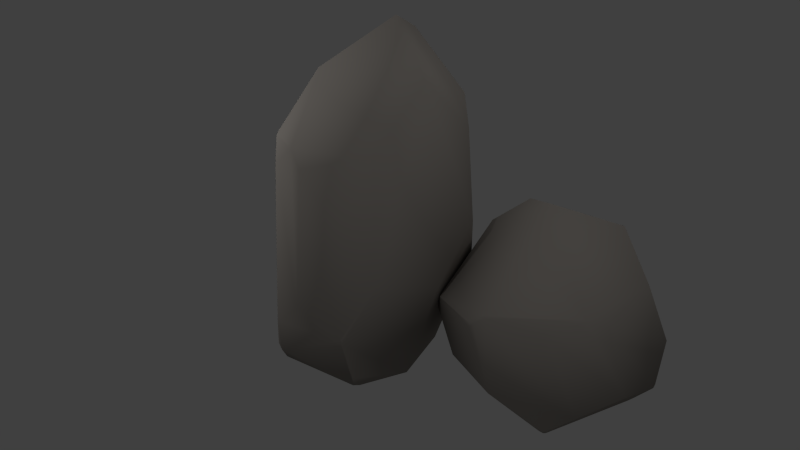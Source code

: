 # Source: rock_f.blend  (saved by Blender 2.74.0; exported with 4.5.12 LTS)
import bpy
from mathutils import Matrix  # noqa: F401  (used for matrix-valued properties, if any)

bpy.ops.wm.read_factory_settings(use_empty=True)
scene = bpy.context.scene
scene.name = 'Scene'

# ---- collections
col_collection_1 = bpy.data.collections.new('Collection 1'); scene.collection.children.link(col_collection_1)

# ---- materials (node trees are filled in below, after node groups)
mat_material = bpy.data.materials.new('Material')
mat_material.alpha_threshold = 0.0
mat_material.use_transparent_shadow = False
mat_material.diffuse_color = (0.2957, 0.2719, 0.2478, 1.0)
mat_material.roughness = 0.5
mat_material.specular_intensity = 0.0

# ---- material node trees

# ---- world
world_world = bpy.data.worlds.new('World'); scene.world = world_world
world_world.color = (0.05088, 0.05088, 0.05088)
world_world.use_sun_shadow = False
world_world.sun_shadow_jitter_overblur = 0.0
world_world.cycles.sampling_method = 'MANUAL'
world_world.cycles.sample_map_resolution = 256

# ---- cameras
cam_camera = bpy.data.cameras.new('Camera')
cam_camera.clip_end = 100.0
cam_camera.lens = 35.0
cam_camera.sensor_width = 32.0
cam_camera.sensor_height = 18.0
cam_camera.ortho_scale = 7.314
cam_camera.dof.focus_distance = 0.0
cam_camera.dof.aperture_fstop = 128.0

# ---- lights
light_lamp_003 = bpy.data.lights.new('Lamp.003', 'POINT')
light_lamp_003.transmission_factor = 0.0
light_lamp_003.cutoff_distance = 30.0
light_lamp_003.energy = 100.0
light_lamp_003.shadow_buffer_clip_start = 1.001
light_lamp_003.shadow_soft_size = 0.1
light_lamp_003.shadow_maximum_resolution = 0.006
light_lamp_003.use_absolute_resolution = True
light_lamp_003.cycles.use_multiple_importance_sampling = False
light_lamp_002 = bpy.data.lights.new('Lamp.002', 'POINT')
light_lamp_002.transmission_factor = 0.0
light_lamp_002.cutoff_distance = 30.0
light_lamp_002.energy = 100.0
light_lamp_002.shadow_buffer_clip_start = 1.001
light_lamp_002.shadow_soft_size = 0.1
light_lamp_002.shadow_maximum_resolution = 0.006
light_lamp_002.use_absolute_resolution = True
light_lamp_002.cycles.use_multiple_importance_sampling = False
light_lamp_001 = bpy.data.lights.new('Lamp.001', 'POINT')
light_lamp_001.transmission_factor = 0.0
light_lamp_001.cutoff_distance = 30.0
light_lamp_001.energy = 100.0
light_lamp_001.shadow_buffer_clip_start = 1.001
light_lamp_001.shadow_soft_size = 0.1
light_lamp_001.shadow_maximum_resolution = 0.006
light_lamp_001.use_absolute_resolution = True
light_lamp_001.cycles.use_multiple_importance_sampling = False
light_lamp = bpy.data.lights.new('Lamp', 'POINT')
light_lamp.transmission_factor = 0.0
light_lamp.cutoff_distance = 30.0
light_lamp.energy = 100.0
light_lamp.shadow_buffer_clip_start = 1.001
light_lamp.shadow_soft_size = 0.1
light_lamp.shadow_maximum_resolution = 0.006
light_lamp.use_absolute_resolution = True
light_lamp.cycles.use_multiple_importance_sampling = False

# ---- meshes
me_cube_000 = bpy.data.meshes.new('Cube.000')
me_cube_000.from_pydata([(0.4061, 2.376, 0.7529), (0.1451, 2.279, -0.8926), (0.4425, 2.357, 0.7512), (0.4025, 2.366, 0.7898), (0.8243, 1.862, -0.8302), (0.7435, 2.105, 0.6245), (0.579, 0.9739, 0.7326), (0.809, 1.245, 0.6048), (0.58, 1.488, 1.38), (0.1531, 2.266, -0.9186), (0.8328, 1.899, -0.7706), (0.15, 2.281, -0.8915), (0.8181, 1.879, -0.833), (0.1597, 2.243, -0.9575), (0.3635, 1.073, -0.7905), (0.8306, 1.822, -0.8246), (0.7267, 1.459, -0.7931), (0.3113, 2.358, 0.9053), (0.5474, 0.9453, 0.7096), (0.545, 0.9532, 0.7761), (0.3125, 0.8431, 0.02628), (-0.3772, 1.728, -0.4307), (0.1381, 2.275, -0.8921), (-0.1758, 1.654, -0.9269), (0.1494, 2.236, -0.958), (0.4095, 2.384, 0.7079), (0.4435, 2.357, 0.7503), (0.7413, 2.11, 0.6229), (0.7523, 2.101, 0.5937), (0.8358, 1.891, -0.7696), (0.8377, 1.869, -0.7847), (0.8337, 1.917, -0.7333), (0.8923, 1.408, 0.2588), (0.8859, 1.451, 0.02828), (0.8412, 1.832, -0.7868), (0.8256, 2.023, -0.5232), (0.8334, 2.03, 0.3151), (0.3766, 2.381, 0.7619), (0.1327, 2.3, -0.8259), (0.1582, 2.305, -0.8295), (0.3049, 2.367, 0.8793), (-0.01902, 2.292, 0.7797), (-0.06614, 2.26, -0.4878), (0.1044, 2.294, -0.8028), (0.4074, 2.369, -0.364), (0.4057, 2.387, 0.6971), (-0.04113, 1.263, -0.863), (-0.3766, 1.721, -0.4328), (-0.1745, 1.603, -0.9206), (-0.2227, 1.651, -0.8335), (-0.3689, 1.72, -0.4566), (-0.3833, 1.74, -0.4051), (-0.3167, 2.057, -0.1947), (-0.3888, 1.712, -0.3803), (0.0815, 2.018, 1.487), (-0.2084, 2.139, 0.9711), (-0.3075, 2.059, 0.8679), (0.3222, 1.385, 1.779), (0.3076, 1.0, 1.321), (0.1391, 1.506, 1.885), (-0.08996, 0.8668, 0.4922), (-0.2244, 1.069, 0.01561), (-0.4309, 1.488, 0.08227), (-0.4071, 1.567, 1.015), (-0.2113, 1.245, 1.508), (-0.08522, 0.9515, 1.186), (-0.5795, 0.8456, -0.02825), (-0.6071, 0.2653, -0.8423), (-0.5415, 0.8749, -0.03118), (-0.5735, 0.843, -0.008655), (0.1563, 0.7977, -0.8459), (-0.1391, 1.055, -0.1084), (0.8046, 0.3621, 0.01402), (0.6872, 0.7144, -0.08286), (0.3217, 0.7078, 0.3201), (-0.5898, 0.2633, -0.8556), (0.1257, 0.8336, -0.8179), (-0.606, 0.2714, -0.8422), (0.1376, 0.7985, -0.8476), (-0.5643, 0.2533, -0.8749), (0.6205, -0.05803, -0.7506), (0.1967, 0.7862, -0.8416), (0.4708, 0.5091, -0.7998), (-0.6192, 0.7605, 0.0581), (0.8135, 0.3114, 0.006189), (0.8037, 0.3231, 0.03993), (0.7877, -0.09294, -0.3186), (-0.404, -0.4766, -0.5379), (-0.6077, 0.2562, -0.8413), (-0.2135, -0.376, -0.804), (-0.5644, 0.2394, -0.874), (-0.584, 0.8459, -0.0519), (-0.5406, 0.8757, -0.0317), (-0.1445, 1.055, -0.1092), (-0.1291, 1.057, -0.1246), (0.1351, 0.833, -0.8173), (0.1569, 0.8222, -0.8241), (0.1096, 0.8487, -0.7998), (0.5911, 0.8254, -0.274), (0.5525, 0.8028, -0.3932), (0.1924, 0.8082, -0.8237), (0.003459, 0.9234, -0.697), (-0.0133, 1.066, -0.27), (-0.6012, 0.8183, -0.02152), (-0.6342, 0.2724, -0.8082), (-0.625, 0.3015, -0.8124), (-0.6307, 0.7539, 0.0449), (-0.7425, 0.3597, 0.02398), (-0.7164, 0.09603, -0.6176), (-0.6451, 0.2432, -0.7939), (-0.5521, 0.6689, -0.5982), (-0.5886, 0.8416, -0.05721), (0.2199, -0.4084, -0.7637), (-0.3972, -0.4797, -0.5387), (-0.1661, -0.3978, -0.7984), (-0.239, -0.4124, -0.7524), (-0.3915, -0.4757, -0.5514), (-0.4188, -0.4735, -0.5249), (-0.6761, -0.2199, -0.438), (-0.3969, -0.4886, -0.5105), (-0.4471, 0.4471, 0.3897), (-0.7116, 0.1163, 0.1444), (-0.6926, -0.04251, 0.1036), (0.2635, 0.4484, 0.5492), (0.6172, 0.179, 0.3354), (0.04765, 0.3282, 0.6126), (0.531, -0.4353, -0.04917), (0.2786, -0.5568, -0.2911), (-0.2231, -0.567, -0.2602), (-0.2993, -0.3583, 0.2099), (0.09672, -0.2257, 0.4612), (0.4432, -0.2815, 0.3008)], [], [(43, 38, 1, 22), (9, 1, 11), (58, 19, 6, 7, 8, 57), (64, 59, 54, 55, 56, 63), (63, 56, 52, 51, 53, 62), (63, 62, 61, 60, 65, 64), (31, 29, 10), (34, 33, 16, 15), (2, 0, 3), (26, 25, 0, 2), (28, 27, 5), (40, 17, 3, 0, 37), (18, 6, 19), (24, 22, 1, 9, 13), (38, 39, 11, 1), (45, 44, 39, 38, 43, 42, 41, 40, 37), (30, 34, 15, 4), (35, 36, 32, 33, 34, 30, 29, 31), (48, 49, 23), (53, 51, 21, 47), (47, 21, 50), (45, 37, 0, 25), (7, 6, 18, 20, 14, 16, 33, 32), (7, 32, 36, 28, 5, 8), (44, 35, 31, 10, 12, 13, 9, 11, 39), (10, 29, 30, 4, 12), (36, 35, 44, 45, 25, 26, 27, 28), (52, 42, 43, 22, 24, 23, 49, 50, 21, 51), (23, 24, 13, 12, 4, 15, 16, 14, 46, 48), (61, 62, 53, 47, 50, 49, 48, 46), (42, 52, 56, 55, 41), (41, 55, 54, 17, 40), (26, 2, 3, 17, 54, 59, 57, 8, 5, 27), (59, 64, 65, 58, 57), (20, 60, 61, 46, 14), (20, 18, 19, 58, 65, 60), (109, 104, 67, 88), (75, 67, 77), (124, 85, 72, 73, 74, 123), (130, 125, 120, 121, 122, 129), (129, 122, 118, 117, 119, 128), (129, 128, 127, 126, 131, 130), (97, 95, 76), (100, 99, 82, 81), (68, 66, 69), (92, 91, 66, 68), (94, 93, 71), (106, 83, 69, 66, 103), (84, 72, 85), (90, 88, 67, 75, 79), (104, 105, 77, 67), (111, 110, 105, 104, 109, 108, 107, 106, 103), (96, 100, 81, 70), (101, 102, 98, 99, 100, 96, 95, 97), (114, 115, 89), (119, 117, 87, 113), (113, 87, 116), (111, 103, 66, 91), (73, 72, 84, 86, 80, 82, 99, 98), (73, 98, 102, 94, 71, 74), (110, 101, 97, 76, 78, 79, 75, 77, 105), (76, 95, 96, 70, 78), (102, 101, 110, 111, 91, 92, 93, 94), (118, 108, 109, 88, 90, 89, 115, 116, 87, 117), (89, 90, 79, 78, 70, 81, 82, 80, 112, 114), (127, 128, 119, 113, 116, 115, 114, 112), (108, 118, 122, 121, 107), (107, 121, 120, 83, 106), (92, 68, 69, 83, 120, 125, 123, 74, 71, 93), (125, 130, 131, 124, 123), (86, 126, 127, 112, 80), (86, 84, 85, 124, 131, 126)])
me_cube_000.polygons.foreach_set('use_smooth', [True] * 72)
me_cube_000.materials.append(mat_material)
me_cube_000.use_remesh_preserve_volume = False
me_cube_000.use_remesh_preserve_attributes = False
me_cube_000.use_mirror_vertex_groups = False
me_cube_000.update()

# ---- objects
ob_lamp_003 = bpy.data.objects.new('Lamp.003', light_lamp_003)
ob_lamp_002 = bpy.data.objects.new('Lamp.002', light_lamp_002)
ob_lamp_001 = bpy.data.objects.new('Lamp.001', light_lamp_001)
ob_lamp = bpy.data.objects.new('Lamp', light_lamp)
ob_camera = bpy.data.objects.new('Camera', cam_camera)
ob_rock = bpy.data.objects.new('rock', me_cube_000)

# ---- transforms, parenting, visibility, modifiers, constraints
ob_lamp_003.location = (-3.749, -3.962, 5.195)
ob_lamp_003.rotation_euler = (0.6503, 0.05522, 1.866)
ob_lamp_003.lock_rotations_4d = False
ob_lamp_003.empty_display_type = 'ARROWS'
ob_lamp_003.color = (0.0, 0.0, 0.0, 0.0)
ob_lamp_003.lineart.crease_threshold = 0.0
ob_lamp_002.location = (0.8107, -3.87, 7.041)
ob_lamp_002.rotation_euler = (0.6503, 0.05522, 1.866)
ob_lamp_002.lock_rotations_4d = False
ob_lamp_002.empty_display_type = 'ARROWS'
ob_lamp_002.color = (0.0, 0.0, 0.0, 0.0)
ob_lamp_002.lineart.crease_threshold = 0.0
ob_lamp_001.location = (-2.572, 2.383, 2.971)
ob_lamp_001.rotation_euler = (0.6503, 0.05522, 1.866)
ob_lamp_001.lock_rotations_4d = False
ob_lamp_001.empty_display_type = 'ARROWS'
ob_lamp_001.color = (0.0, 0.0, 0.0, 0.0)
ob_lamp_001.lineart.crease_threshold = 0.0
ob_lamp.location = (4.076, 1.005, 5.904)
ob_lamp.rotation_euler = (0.6503, 0.05522, 1.866)
ob_lamp.lock_rotations_4d = False
ob_lamp.empty_display_type = 'ARROWS'
ob_lamp.color = (0.0, 0.0, 0.0, 0.0)
ob_lamp.lineart.crease_threshold = 0.0
ob_camera.location = (-2.071, -5.54, 4.184)
ob_camera.rotation_euler = (1.109, 0.01082, -0.3804)
ob_camera.lock_rotations_4d = False
ob_camera.empty_display_type = 'ARROWS'
ob_camera.color = (0.0, 0.0, 0.0, 0.0)
ob_camera.display_type = 'WIRE'
ob_camera.lineart.crease_threshold = 0.0
ob_rock.location = (1.321, -0.7508, 0.816)
ob_rock.rotation_euler = (0.05865, 0.08524, 1.105)
ob_rock.scale = (1.21, 1.037, 1.001)
ob_rock.lineart.crease_threshold = 0.0

# ---- collection membership
col_collection_1.objects.link(ob_lamp_003)
col_collection_1.objects.link(ob_lamp_002)
col_collection_1.objects.link(ob_lamp_001)
col_collection_1.objects.link(ob_lamp)
col_collection_1.objects.link(ob_camera)
col_collection_1.objects.link(ob_rock)

# ---- scene / render settings (as saved in the file)
scene.camera = ob_camera
scene.frame_start = 1; scene.frame_end = 250; scene.frame_set(1)
scene.render.engine = 'BLENDER_EEVEE_NEXT'
scene.render.resolution_percentage = 50
scene.render.dither_intensity = 0.0
scene.cycles.use_denoising = False
scene.cycles.samples = 10
scene.cycles.sampling_pattern = 'TABULATED_SOBOL'
scene.cycles.light_sampling_threshold = 0.0
scene.cycles.use_adaptive_sampling = False
scene.cycles.use_light_tree = False
scene.cycles.blur_glossy = 0.0
scene.cycles.pixel_filter_type = 'GAUSSIAN'
scene.cycles.sample_clamp_indirect = 0.0
scene.view_settings.view_transform = 'Standard'
bpy.context.view_layer.update()
